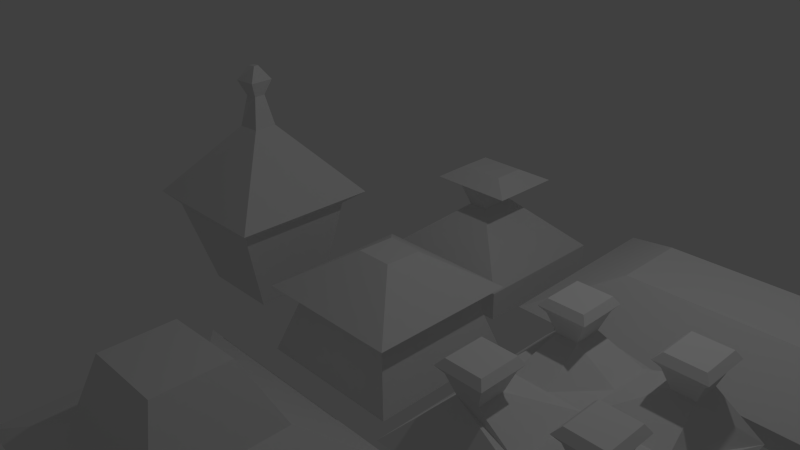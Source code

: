 # Source: ShittyTown.blend  (saved by Blender 2.72.0; exported with 4.5.12 LTS)
import bpy
from mathutils import Matrix  # noqa: F401  (used for matrix-valued properties, if any)

bpy.ops.wm.read_factory_settings(use_empty=True)
scene = bpy.context.scene
scene.name = 'Scene'

# ---- collections
col_collection_1 = bpy.data.collections.new('Collection 1'); scene.collection.children.link(col_collection_1)

# ---- materials (node trees are filled in below, after node groups)
mat_material = bpy.data.materials.new('Material')
mat_material.alpha_threshold = 0.0
mat_material.use_transparent_shadow = False
mat_material.roughness = 0.5
mat_material.line_color = (0.0, 0.0, 0.0, 1.0)
mat_material_001 = bpy.data.materials.new('Material.001')
mat_material_001.alpha_threshold = 0.0
mat_material_001.use_transparent_shadow = False
mat_material_001.roughness = 0.5
mat_material_001.line_color = (0.0, 0.0, 0.0, 1.0)
mat_material_002 = bpy.data.materials.new('Material.002')
mat_material_002.alpha_threshold = 0.0
mat_material_002.use_transparent_shadow = False
mat_material_002.roughness = 0.5
mat_material_002.line_color = (0.0, 0.0, 0.0, 1.0)
mat_material_003 = bpy.data.materials.new('Material.003')
mat_material_003.alpha_threshold = 0.0
mat_material_003.use_transparent_shadow = False
mat_material_003.roughness = 0.5
mat_material_003.line_color = (0.0, 0.0, 0.0, 1.0)
mat_material_004 = bpy.data.materials.new('Material.004')
mat_material_004.alpha_threshold = 0.0
mat_material_004.use_transparent_shadow = False
mat_material_004.roughness = 0.5
mat_material_004.line_color = (0.0, 0.0, 0.0, 1.0)
mat_material_005 = bpy.data.materials.new('Material.005')
mat_material_005.alpha_threshold = 0.0
mat_material_005.use_transparent_shadow = False
mat_material_005.roughness = 0.5
mat_material_005.line_color = (0.0, 0.0, 0.0, 1.0)

# ---- material node trees

# ---- world
world_world = bpy.data.worlds.new('World'); scene.world = world_world
world_world.color = (0.05088, 0.05088, 0.05088)
world_world.use_sun_shadow = False
world_world.sun_shadow_jitter_overblur = 0.0
world_world.cycles.sampling_method = 'MANUAL'
world_world.cycles.sample_map_resolution = 256

# ---- cameras
cam_camera = bpy.data.cameras.new('Camera')
cam_camera.clip_end = 100.0
cam_camera.lens = 35.0
cam_camera.sensor_width = 32.0
cam_camera.sensor_height = 18.0
cam_camera.ortho_scale = 7.314
cam_camera.dof.focus_distance = 0.0
cam_camera.dof.aperture_fstop = 128.0

# ---- lights
light_lamp = bpy.data.lights.new('Lamp', 'POINT')
light_lamp.transmission_factor = 0.0
light_lamp.cutoff_distance = 30.0
light_lamp.energy = 100.0
light_lamp.shadow_buffer_clip_start = 1.001
light_lamp.shadow_soft_size = 0.1
light_lamp.shadow_maximum_resolution = 0.006
light_lamp.use_absolute_resolution = True
light_lamp.cycles.use_multiple_importance_sampling = False

# ---- meshes
me_cube = bpy.data.meshes.new('Cube')
me_cube.from_pydata([(3.043, 1.0, -1.0), (3.043, -1.0, -1.0), (-1.0, -1.0, -1.0), (-1.0, 1.0, -1.0), (3.043, 1.0, -0.6371), (3.043, -1.0, -0.6089), (-1.0, -1.0, -0.6011), (-1.0, 1.0, -0.6116), (3.429, 1.267, -0.4946), (3.293, -1.335, -0.4946), (-1.337, -1.322, -0.4946), (-1.395, 1.319, -0.4946), (2.429, 0.4509, 0.07037), (2.429, -0.5653, 0.07037), (-0.3237, -0.5653, 0.07037), (-0.3237, 0.4509, 0.07037)], [], [(0, 1, 2, 3), (7, 6, 10, 11), (0, 4, 5, 1), (1, 5, 6, 2), (2, 6, 7, 3), (4, 0, 3, 7), (11, 10, 14, 15), (6, 5, 9, 10), (4, 7, 11, 8), (5, 4, 8, 9), (12, 15, 14, 13), (10, 9, 13, 14), (8, 11, 15, 12), (9, 8, 12, 13)])
_ca = me_cube.color_attributes.new('Col', 'BYTE_COLOR', 'CORNER')
_ca.data.foreach_set('color', [1.0, 1.0, 1.0, 1.0, 1.0, 1.0, 1.0, 1.0, 1.0, 1.0, 1.0, 1.0, 1.0, 1.0, 1.0, 1.0, 1.0, 1.0, 1.0, 1.0, 1.0, 1.0, 1.0, 1.0, 1.0, 1.0, 1.0, 1.0, 1.0, 1.0, 1.0, 1.0, 1.0, 1.0, 1.0, 1.0, 1.0, 1.0, 1.0, 1.0, 1.0, 1.0, 1.0, 1.0, 1.0, 1.0, 1.0, 1.0, 1.0, 1.0, 1.0, 1.0, 1.0, 1.0, 1.0, 1.0, 1.0, 1.0, 1.0, 1.0, 1.0, 1.0, 1.0, 1.0, 1.0, 1.0, 1.0, 1.0, 1.0, 1.0, 1.0, 1.0, 1.0, 1.0, 1.0, 1.0, 1.0, 1.0, 1.0, 1.0, 1.0, 1.0, 1.0, 1.0, 1.0, 1.0, 1.0, 1.0, 1.0, 1.0, 1.0, 1.0, 1.0, 1.0, 1.0, 1.0, 1.0, 1.0, 1.0, 1.0, 1.0, 1.0, 1.0, 1.0, 1.0, 1.0, 1.0, 1.0, 1.0, 1.0, 1.0, 1.0, 1.0, 1.0, 1.0, 1.0, 1.0, 1.0, 1.0, 1.0, 1.0, 1.0, 1.0, 1.0, 1.0, 1.0, 1.0, 1.0, 1.0, 1.0, 1.0, 1.0, 1.0, 1.0, 1.0, 1.0, 1.0, 1.0, 1.0, 1.0, 1.0, 1.0, 1.0, 1.0, 1.0, 1.0, 1.0, 1.0, 1.0, 1.0, 1.0, 1.0, 1.0, 1.0, 1.0, 1.0, 1.0, 1.0, 1.0, 1.0, 1.0, 1.0, 1.0, 1.0, 1.0, 1.0, 1.0, 1.0, 1.0, 1.0, 1.0, 1.0, 1.0, 1.0, 1.0, 1.0, 1.0, 1.0, 1.0, 1.0, 1.0, 1.0, 1.0, 1.0, 1.0, 1.0, 1.0, 1.0, 1.0, 1.0, 1.0, 1.0, 1.0, 1.0, 1.0, 1.0, 1.0, 1.0, 1.0, 1.0, 1.0, 1.0, 1.0, 1.0, 1.0, 1.0, 1.0, 1.0, 1.0, 1.0, 1.0, 1.0, 1.0, 1.0, 1.0, 1.0, 1.0, 1.0, 1.0, 1.0, 1.0, 1.0, 1.0, 1.0])
me_cube.materials.append(mat_material)
me_cube.use_remesh_preserve_volume = False
me_cube.use_remesh_preserve_attributes = False
me_cube.use_mirror_vertex_groups = False
me_cube.update()
me_cube_001 = bpy.data.meshes.new('Cube.001')
me_cube_001.from_pydata([(0.754, 1.0, -1.0), (0.754, -1.0, -1.0), (-1.246, -1.0, -1.0), (-1.246, 1.0, -1.0), (0.4991, 0.7691, -0.2027), (0.4991, -0.7735, -0.2027), (-0.9493, -0.7735, -0.2027), (-0.9493, 0.7691, -0.2027), (0.754, 1.0, -0.07465), (0.754, -1.0, -0.07465), (-1.246, -1.0, -0.07465), (-1.246, 1.0, -0.07465), (0.09172, 0.2026, 0.4581), (0.06638, -0.2688, 0.4581), (-0.4163, -0.268, 0.4581), (-0.3965, 0.2181, 0.4581)], [], [(0, 1, 2, 3), (7, 6, 10, 11), (0, 4, 5, 1), (1, 5, 6, 2), (2, 6, 7, 3), (4, 0, 3, 7), (11, 10, 14, 15), (6, 5, 9, 10), (4, 7, 11, 8), (5, 4, 8, 9), (12, 15, 14, 13), (10, 9, 13, 14), (8, 11, 15, 12), (9, 8, 12, 13)])
me_cube_001.materials.append(mat_material_001)
me_cube_001.use_remesh_preserve_volume = False
me_cube_001.use_remesh_preserve_attributes = False
me_cube_001.use_mirror_vertex_groups = False
me_cube_001.update()
me_cube_002 = bpy.data.meshes.new('Cube.002')
me_cube_002.from_pydata([(0.5466, 0.5565, -1.0), (0.5466, -0.5185, -1.0), (-0.5748, -0.5185, -1.0), (-0.5748, 0.5565, -1.0), (0.7522, 0.7797, 0.198), (0.7522, -0.8304, 0.198), (-0.8246, -0.8304, 0.198), (-0.8246, 0.7797, 0.198), (1.0, 1.0, 0.3825), (1.0, -1.0, 0.3825), (-1.0, -1.0, 0.3825), (-1.0, 1.0, 0.3825), (0.2, 0.1453, 1.37), (0.2098, -0.1734, 1.37), (-0.09264, -0.1948, 1.37), (-0.08755, 0.1375, 1.37), (0.1076, 0.07467, 1.783), (0.1173, -0.07997, 1.783), (-0.03122, -0.1015, 1.783), (-0.02613, 0.06686, 1.783), (0.2, 0.1453, 1.998), (0.2098, -0.1734, 1.998), (-0.09264, -0.1948, 1.998), (-0.08755, 0.1375, 1.998), (0.1005, 0.01648, 2.19), (0.1102, -0.05125, 2.19), (0.02125, -0.07274, 2.19), (0.02634, 0.008669, 2.19)], [], [(0, 1, 2, 3), (7, 6, 10, 11), (0, 4, 5, 1), (1, 5, 6, 2), (2, 6, 7, 3), (4, 0, 3, 7), (11, 10, 14, 15), (6, 5, 9, 10), (4, 7, 11, 8), (5, 4, 8, 9), (15, 14, 18, 19), (10, 9, 13, 14), (8, 11, 15, 12), (9, 8, 12, 13), (19, 18, 22, 23), (14, 13, 17, 18), (12, 15, 19, 16), (13, 12, 16, 17), (23, 22, 26, 27), (18, 17, 21, 22), (16, 19, 23, 20), (17, 16, 20, 21), (24, 27, 26, 25), (22, 21, 25, 26), (20, 23, 27, 24), (21, 20, 24, 25)])
me_cube_002.materials.append(mat_material_002)
me_cube_002.use_remesh_preserve_volume = False
me_cube_002.use_remesh_preserve_attributes = False
me_cube_002.use_mirror_vertex_groups = False
me_cube_002.update()
me_cube_003 = bpy.data.meshes.new('Cube.003')
me_cube_003.from_pydata([(1.0, 1.0, -1.0), (1.0, -1.0, -1.0), (-1.0, -1.0, -1.0), (-1.0, 1.0, -1.0), (0.116, 0.3027, -0.3021), (0.116, -0.2176, -0.3021), (-0.154, -0.2176, -0.3021), (-0.154, 0.3027, -0.3021), (0.116, 0.5896, 0.04768), (0.116, -0.4209, 0.04768), (-0.154, -0.4209, 0.04768), (-0.154, 0.5896, 0.04768), (0.5945, 0.5896, 0.04768), (0.5945, -0.4209, 0.04768), (0.3002, 0.2693, 0.219), (0.3002, -0.1745, 0.219), (-0.5922, -0.4209, 0.04768), (-0.5922, 0.5896, 0.04768), (-0.3312, -0.1745, 0.219), (-0.3312, 0.2693, 0.219), (1.0, 1.0, -1.396), (1.0, -1.0, -1.396), (-1.0, -1.0, -1.396), (-1.0, 1.0, -1.396)], [], [(2, 3, 23, 22), (7, 6, 10, 11), (0, 4, 5, 1), (1, 5, 6, 2), (2, 6, 7, 3), (4, 0, 3, 7), (10, 9, 13, 15, 18, 16), (6, 5, 9, 10), (4, 7, 11, 8), (5, 4, 8, 9), (13, 12, 14, 15), (9, 8, 12, 13), (17, 16, 18, 19), (11, 17, 19, 14, 12, 8), (18, 15, 14, 19), (11, 10, 16, 17), (20, 21, 22, 23), (1, 2, 22, 21), (3, 0, 20, 23), (0, 1, 21, 20)])
me_cube_003.materials.append(mat_material_003)
me_cube_003.use_remesh_preserve_volume = False
me_cube_003.use_remesh_preserve_attributes = False
me_cube_003.use_mirror_vertex_groups = False
me_cube_003.update()
me_cube_004 = bpy.data.meshes.new('Cube.004')
me_cube_004.from_pydata([(1.0, 1.0, -1.0), (1.0, -1.0, -1.0), (-1.0, -1.0, -1.0), (-1.0, 1.0, -1.0), (1.0, 1.0, -0.4556), (1.0, -1.0, -0.4556), (-1.0, -1.0, -0.4556), (-1.0, 1.0, -0.4556), (1.263, 1.298, -0.1782), (1.263, -1.271, -0.1782), (-1.307, -1.271, -0.1782), (-1.307, 1.298, -0.1782), (0.8365, 0.9945, 0.4236), (0.8365, -0.8043, 0.4236), (-0.7209, -0.8043, 0.4236), (-0.7209, 0.9945, 0.4236), (0.9194, 0.09838, 0.1687), (0.05543, 1.072, 0.1687), (0.05543, -0.8754, 0.1687), (-0.8086, 0.09838, 0.1687), (0.05543, 0.09838, 0.1687), (0.8365, -0.4662, 0.4236), (-0.4595, 0.9945, 0.4236), (-0.4595, -0.8043, 0.4236), (-0.7209, 0.6564, 0.4236), (0.8365, 0.6564, 0.4236), (0.5751, 0.9945, 0.4236), (0.5751, -0.8043, 0.4236), (-0.7209, -0.4662, 0.4236), (0.05543, -0.3885, 0.1687), (0.05543, 0.5853, 0.1687), (0.4874, 0.09838, 0.1687), (-0.3766, 0.09838, 0.1687), (-0.4595, -0.4662, 0.4236), (0.5751, -0.4662, 0.4236), (0.5751, 0.6564, 0.4236), (-0.4595, 0.6564, 0.4236), (0.9194, 1.072, 0.6554), (0.9194, -0.8754, 0.6554), (-0.8086, -0.8754, 0.6554), (-0.8086, 1.072, 0.6554), (0.9194, -0.3885, 0.6554), (-0.3766, 1.072, 0.6554), (-0.3766, -0.8754, 0.6554), (-0.8086, 0.5853, 0.6554), (0.9194, 0.5853, 0.6554), (0.4874, 1.072, 0.6554), (0.4874, -0.8754, 0.6554), (-0.8086, -0.3885, 0.6554), (-0.3766, -0.3885, 0.6554), (0.4874, -0.3885, 0.6554), (0.4874, 0.5853, 0.6554), (-0.3766, 0.5853, 0.6554), (0.9854, 1.117, 0.7423), (0.9854, -0.9439, 0.7423), (-0.8796, -0.9439, 0.7423), (-0.8796, 1.117, 0.7423), (0.9854, -0.3433, 0.7423), (-0.3106, 1.117, 0.7423), (-0.3106, -0.9439, 0.7423), (-0.8796, 0.5168, 0.7423), (0.9854, 0.5168, 0.7423), (0.4164, 1.117, 0.7423), (0.4164, -0.9439, 0.7423), (-0.8796, -0.3433, 0.7423), (-0.3106, -0.3433, 0.7423), (0.4164, -0.3433, 0.7423), (0.4164, 0.5168, 0.7423), (-0.3106, 0.5168, 0.7423), (0.9194, 1.072, 0.8234), (0.9194, -0.8754, 0.8234), (-0.8086, -0.8754, 0.8234), (-0.8086, 1.072, 0.8234), (0.9194, -0.3885, 0.8234), (-0.3766, 1.072, 0.8234), (-0.3766, -0.8754, 0.8234), (-0.8086, 0.5853, 0.8234), (0.9194, 0.5853, 0.8234), (0.4874, 1.072, 0.8234), (0.4874, -0.8754, 0.8234), (-0.8086, -0.3885, 0.8234), (-0.3766, -0.3885, 0.8234), (0.4874, -0.3885, 0.8234), (0.4874, 0.5853, 0.8234), (-0.3766, 0.5853, 0.8234)], [], [(0, 1, 2, 3), (7, 6, 10, 11), (0, 4, 5, 1), (1, 5, 6, 2), (2, 6, 7, 3), (4, 0, 3, 7), (11, 10, 14, 28, 19, 24, 15), (6, 5, 9, 10), (4, 7, 11, 8), (5, 4, 8, 9), (21, 34, 50, 41), (10, 9, 13, 27, 18, 23, 14), (8, 11, 15, 22, 17, 26, 12), (9, 8, 12, 25, 16, 21, 13), (34, 29, 18, 27), (35, 30, 20, 31), (36, 24, 19, 32), (29, 33, 23, 18), (20, 32, 33, 29), (32, 19, 28, 33), (28, 14, 39, 48), (16, 31, 34, 21), (31, 20, 29, 34), (25, 35, 31, 16), (22, 15, 40, 42), (26, 17, 30, 35), (30, 36, 32, 20), (17, 22, 36, 30), (15, 24, 44, 40), (46, 51, 67, 62), (42, 40, 56, 58), (52, 42, 58, 68), (40, 44, 60, 56), (12, 26, 46, 37), (34, 27, 47, 50), (24, 36, 52, 44), (36, 22, 42, 52), (23, 33, 49, 43), (26, 35, 51, 46), (14, 23, 43, 39), (13, 21, 41, 38), (27, 13, 38, 47), (25, 12, 37, 45), (33, 28, 48, 49), (35, 25, 45, 51), (67, 61, 77, 83), (55, 59, 75, 71), (60, 68, 84, 76), (61, 53, 69, 77), (50, 47, 63, 66), (43, 49, 65, 59), (47, 38, 54, 63), (45, 37, 53, 61), (44, 52, 68, 60), (39, 43, 59, 55), (51, 45, 61, 67), (38, 41, 57, 54), (41, 50, 66, 57), (49, 48, 64, 65), (48, 39, 55, 64), (37, 46, 62, 53), (81, 80, 71, 75), (73, 82, 79, 70), (69, 78, 83, 77), (74, 72, 76, 84), (54, 57, 73, 70), (57, 66, 82, 73), (65, 64, 80, 81), (64, 55, 71, 80), (53, 62, 78, 69), (56, 60, 76, 72), (68, 58, 74, 84), (58, 56, 72, 74), (62, 67, 83, 78), (66, 63, 79, 82), (59, 65, 81, 75), (63, 54, 70, 79)])
me_cube_004.materials.append(mat_material_004)
me_cube_004.use_remesh_preserve_volume = False
me_cube_004.use_remesh_preserve_attributes = False
me_cube_004.use_mirror_vertex_groups = False
me_cube_004.update()
me_cube_005 = bpy.data.meshes.new('Cube.005')
me_cube_005.from_pydata([(1.564, 0.356, -1.0), (1.564, -2.549, -1.0), (-1.997, -2.549, -1.0), (-1.997, 0.356, -1.0), (0.6542, -0.3172, -0.6358), (0.6542, -1.987, -0.6358), (-1.0, -1.987, -0.6358), (-1.0, -0.3172, -0.6358), (0.3503, -0.7356, 0.2564), (0.3503, -1.691, 0.2564), (-0.7079, -1.691, 0.2564), (-0.7079, -0.7641, 0.2564)], [], [(0, 1, 2, 3), (7, 6, 10, 11), (0, 4, 5, 1), (1, 5, 6, 2), (2, 6, 7, 3), (4, 0, 3, 7), (8, 11, 10, 9), (6, 5, 9, 10), (4, 7, 11, 8), (5, 4, 8, 9)])
me_cube_005.materials.append(mat_material_005)
me_cube_005.use_remesh_preserve_volume = False
me_cube_005.use_remesh_preserve_attributes = False
me_cube_005.use_mirror_vertex_groups = False
me_cube_005.update()

# ---- objects
ob_cube = bpy.data.objects.new('Cube', me_cube)
ob_lamp = bpy.data.objects.new('Lamp', light_lamp)
ob_camera = bpy.data.objects.new('Camera', cam_camera)
ob_cube_001 = bpy.data.objects.new('Cube.001', me_cube_001)
ob_cube_002 = bpy.data.objects.new('Cube.002', me_cube_002)
ob_cube_003 = bpy.data.objects.new('Cube.003', me_cube_003)
ob_cube_004 = bpy.data.objects.new('Cube.004', me_cube_004)
ob_cube_005 = bpy.data.objects.new('Cube.005', me_cube_005)

# ---- transforms, parenting, visibility, modifiers, constraints
ob_cube.location = (2.962, 2.299, 0.0)
ob_cube.lock_rotations_4d = False
ob_cube.empty_display_type = 'ARROWS'
ob_cube.lineart.crease_threshold = 0.0
ob_lamp.location = (4.076, 1.005, 5.904)
ob_lamp.rotation_euler = (0.6503, 0.05522, 1.866)
ob_lamp.lock_rotations_4d = False
ob_lamp.empty_display_type = 'ARROWS'
ob_lamp.color = (0.0, 0.0, 0.0, 0.0)
ob_lamp.lineart.crease_threshold = 0.0
ob_camera.location = (7.481, -6.508, 5.344)
ob_camera.rotation_euler = (1.109, 0.01082, 0.8149)
ob_camera.lock_rotations_4d = False
ob_camera.empty_display_type = 'ARROWS'
ob_camera.color = (0.0, 0.0, 0.0, 0.0)
ob_camera.display_type = 'WIRE'
ob_camera.lineart.crease_threshold = 0.0
ob_cube_001.location = (0.8751, -0.3434, 0.0)
ob_cube_001.lock_rotations_4d = False
ob_cube_001.empty_display_type = 'ARROWS'
ob_cube_001.lineart.crease_threshold = 0.0
ob_cube_002.location = (-1.903, -0.3342, 0.0)
ob_cube_002.lock_rotations_4d = False
ob_cube_002.empty_display_type = 'ARROWS'
ob_cube_002.lineart.crease_threshold = 0.0
ob_cube_003.location = (0.0, 2.229, 0.3099)
ob_cube_003.lock_rotations_4d = False
ob_cube_003.empty_display_type = 'ARROWS'
ob_cube_003.lineart.crease_threshold = 0.0
ob_cube_004.location = (3.852, -0.9693, 0.0)
ob_cube_004.lock_rotations_4d = False
ob_cube_004.empty_display_type = 'ARROWS'
ob_cube_004.lineart.crease_threshold = 0.0
ob_cube_005.location = (0.6737, -2.048, 0.0)
ob_cube_005.lock_rotations_4d = False
ob_cube_005.empty_display_type = 'ARROWS'
ob_cube_005.lineart.crease_threshold = 0.0

# ---- collection membership
col_collection_1.objects.link(ob_cube)
col_collection_1.objects.link(ob_lamp)
col_collection_1.objects.link(ob_camera)
col_collection_1.objects.link(ob_cube_001)
col_collection_1.objects.link(ob_cube_002)
col_collection_1.objects.link(ob_cube_003)
col_collection_1.objects.link(ob_cube_004)
col_collection_1.objects.link(ob_cube_005)

# ---- scene / render settings (as saved in the file)
scene.camera = ob_camera
scene.frame_start = 1; scene.frame_end = 250; scene.frame_set(1)
scene.render.engine = 'BLENDER_EEVEE_NEXT'
scene.render.resolution_percentage = 50
scene.render.dither_intensity = 0.0
scene.cycles.use_denoising = False
scene.cycles.samples = 10
scene.cycles.sampling_pattern = 'TABULATED_SOBOL'
scene.cycles.light_sampling_threshold = 0.0
scene.cycles.use_adaptive_sampling = False
scene.cycles.use_light_tree = False
scene.cycles.blur_glossy = 0.0
scene.cycles.pixel_filter_type = 'GAUSSIAN'
scene.cycles.sample_clamp_indirect = 0.0
scene.view_settings.view_transform = 'Standard'
bpy.context.view_layer.update()
